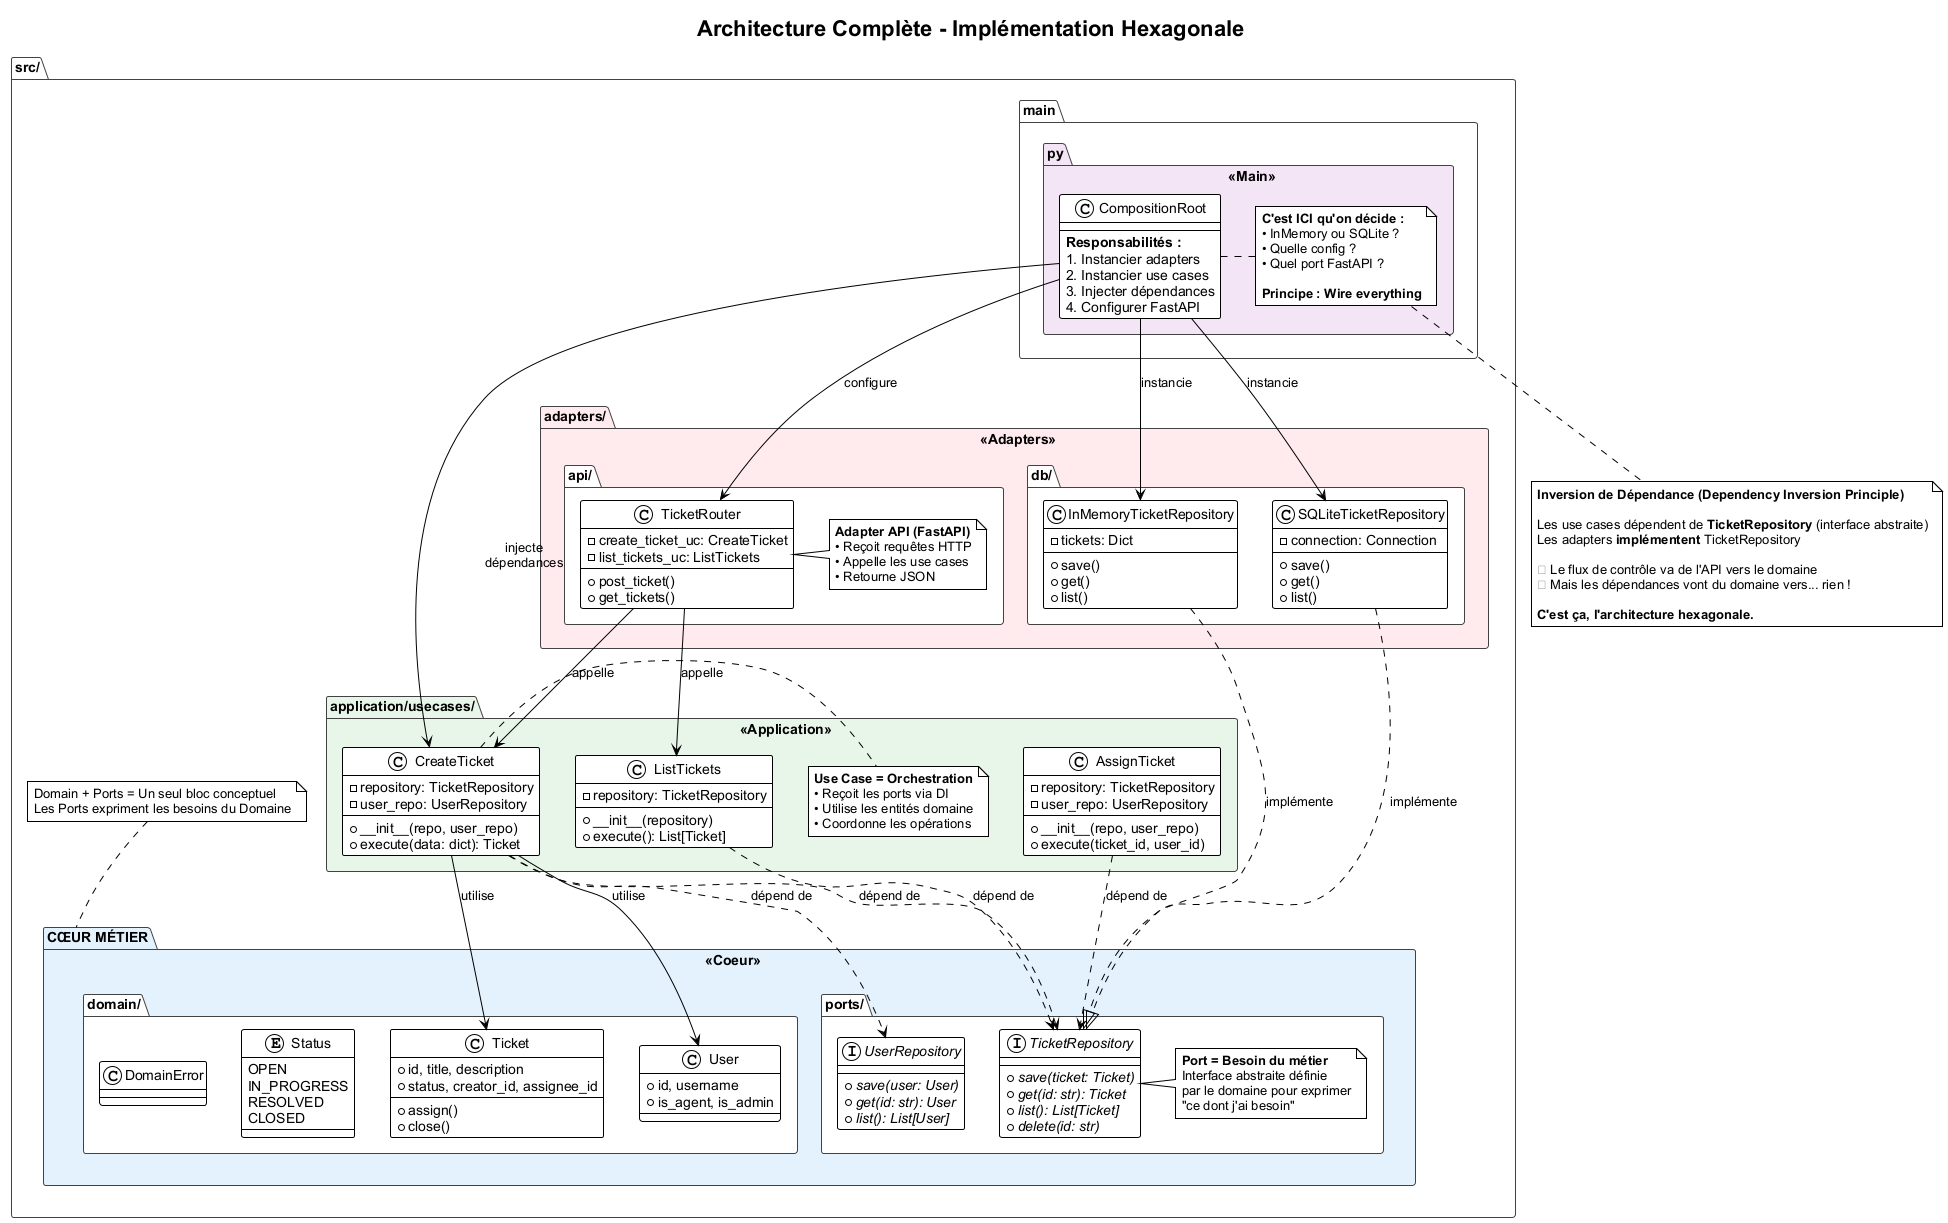

The diagram above was rendered by PlantUML. Its source (embedded in the PNG):
@startuml
!theme plain
skinparam backgroundColor white
skinparam defaultFontName Arial

title Architecture Complète - Implémentation Hexagonale

' Style
skinparam package {
  BackgroundColor<<Coeur>> #E3F2FD
  BackgroundColor<<Application>> #E8F5E9
  BackgroundColor<<Adapters>> #FFEBEE
  BackgroundColor<<Main>> #F3E5F5
  BorderColor #424242
  FontStyle bold
}

package "src/" {
  
  package "CŒUR MÉTIER" <<Coeur>> {
    package "domain/" {
      class Ticket {
        +id, title, description
        +status, creator_id, assignee_id
        --
        +assign()
        +close()
      }
      
      class User {
        +id, username
        +is_agent, is_admin
      }
      
      enum Status {
        OPEN
        IN_PROGRESS
        RESOLVED
        CLOSED
      }
      
      class DomainError {
      }
    }
    
    package "ports/" {
      interface TicketRepository {
        +{abstract} save(ticket: Ticket)
        +{abstract} get(id: str): Ticket
        +{abstract} list(): List[Ticket]
        +{abstract} delete(id: str)
      }
      
      interface UserRepository {
        +{abstract} save(user: User)
        +{abstract} get(id: str): User
        +{abstract} list(): List[User]
      }
      
      note right of TicketRepository
        **Port = Besoin du métier**
        Interface abstraite définie
        par le domaine pour exprimer
        "ce dont j'ai besoin"
      end note
    }
  }
  
  note top of "CŒUR MÉTIER"
    Domain + Ports = Un seul bloc conceptuel
    Les Ports expriment les besoins du Domaine
  end note
  
  package "application/usecases/" <<Application>> {
    class CreateTicket {
      -repository: TicketRepository
      -user_repo: UserRepository
      --
      +__init__(repo, user_repo)
      +execute(data: dict): Ticket
    }
    
    class ListTickets {
      -repository: TicketRepository
      --
      +__init__(repository)
      +execute(): List[Ticket]
    }
    
    class AssignTicket {
      -repository: TicketRepository
      -user_repo: UserRepository
      --
      +__init__(repo, user_repo)
      +execute(ticket_id, user_id)
    }
    
    note right of CreateTicket
      **Use Case = Orchestration**
      • Reçoit les ports via DI
      • Utilise les entités domaine
      • Coordonne les opérations
    end note
  }
  
  package "adapters/" <<Adapters>> {
    package "db/" {
      class InMemoryTicketRepository {
        -tickets: Dict
        --
        +save()
        +get()
        +list()
      }
      
      class SQLiteTicketRepository {
        -connection: Connection
        --
        +save()
        +get()
        +list()
      }
    }
    
    package "api/" {
      class TicketRouter {
        -create_ticket_uc: CreateTicket
        -list_tickets_uc: ListTickets
        --
        +post_ticket()
        +get_tickets()
      }
      
      note right of TicketRouter
        **Adapter API (FastAPI)**
        • Reçoit requêtes HTTP
        • Appelle les use cases
        • Retourne JSON
      end note
    }
  }
  
  package "main.py" <<Main>> {
    class CompositionRoot {
      --
      **Responsabilités :**
      1. Instancier adapters
      2. Instancier use cases
      3. Injecter dépendances
      4. Configurer FastAPI
    }
    
    note right of CompositionRoot
      **C'est ICI qu'on décide :**
      • InMemory ou SQLite ?
      • Quelle config ?
      • Quel port FastAPI ?
      
      **Principe : Wire everything**
    end note
  }
}

' Relations de dépendance
CreateTicket ..> TicketRepository : dépend de
CreateTicket ..> UserRepository : dépend de
CreateTicket --> Ticket : utilise
CreateTicket --> User : utilise

ListTickets ..> TicketRepository : dépend de
AssignTicket ..> TicketRepository : dépend de

InMemoryTicketRepository ..|> TicketRepository : implémente
SQLiteTicketRepository ..|> TicketRepository : implémente

TicketRouter --> CreateTicket : appelle
TicketRouter --> ListTickets : appelle

CompositionRoot --> InMemoryTicketRepository : instancie
CompositionRoot --> SQLiteTicketRepository : instancie
CompositionRoot --> CreateTicket : injecte\ndépendances
CompositionRoot --> TicketRouter : configure

' Note sur l'inversion de dépendance
note bottom
  **Inversion de Dépendance (Dependency Inversion Principle)**
  
  Les use cases dépendent de **TicketRepository** (interface abstraite)
  Les adapters **implémentent** TicketRepository
  
  ➜ Le flux de contrôle va de l'API vers le domaine
  ➜ Mais les dépendances vont du domaine vers... rien !
  
  **C'est ça, l'architecture hexagonale.**
end note

@enduml